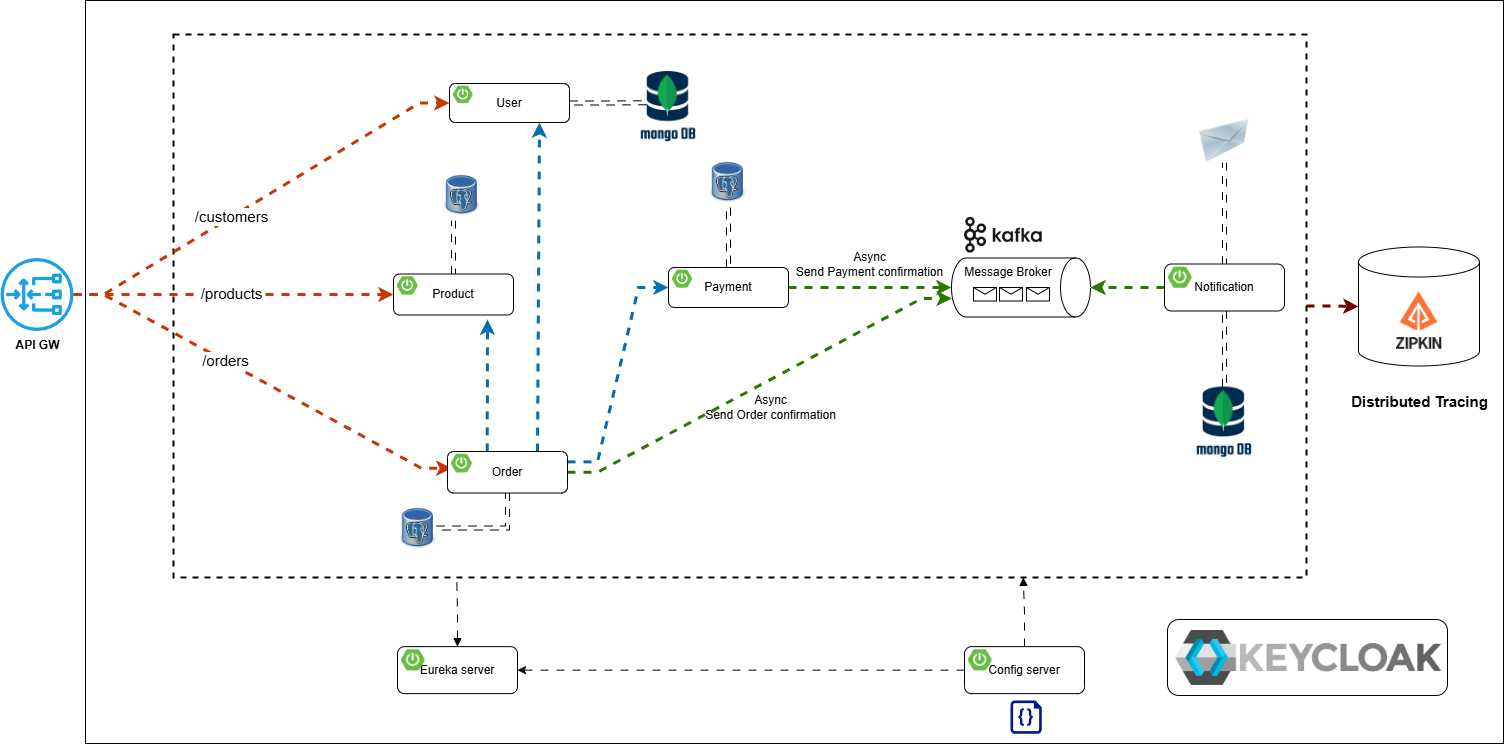

The diagram above was exported from draw.io. Its source (the exported page's mxGraphModel, read from the mxfile embedded in the PNG):
<mxGraphModel dx="1750" dy="928" grid="0" gridSize="10" guides="0" tooltips="1" connect="0" arrows="0" fold="1" page="0" pageScale="1" pageWidth="1169" pageHeight="827" math="0" shadow="0">
  <root>
    <mxCell id="0" />
    <mxCell id="1" parent="0" />
    <mxCell id="xCOBlcEBNlZvq0qhSWPW-67" value="" style="rounded=0;whiteSpace=wrap;html=1;" parent="1" vertex="1">
      <mxGeometry x="175" y="57" width="1418" height="743" as="geometry" />
    </mxCell>
    <mxCell id="xCOBlcEBNlZvq0qhSWPW-52" value="" style="shape=cylinder3;whiteSpace=wrap;html=1;boundedLbl=1;backgroundOutline=1;size=15;" parent="1" vertex="1">
      <mxGeometry x="1448" y="303.5" width="121" height="119" as="geometry" />
    </mxCell>
    <mxCell id="O6HLDK9tNG4gK17g9pfa-21" value="" style="rounded=0;whiteSpace=wrap;html=1;sketch=0;fillColor=none;dashed=1;strokeWidth=2;" parent="1" vertex="1">
      <mxGeometry x="263" y="91" width="1133" height="543" as="geometry" />
    </mxCell>
    <mxCell id="O6HLDK9tNG4gK17g9pfa-33" value="" style="image;html=1;image=img/lib/clip_art/networking/Email_128x128.png;sketch=0;fontSize=15;fillColor=none;" parent="1" vertex="1">
      <mxGeometry x="1288" y="176" width="52" height="43" as="geometry" />
    </mxCell>
    <mxCell id="O6HLDK9tNG4gK17g9pfa-50" value="" style="endArrow=classic;html=1;rounded=0;fontSize=15;endSize=6;strokeWidth=3;strokeColor=#C73500;fillColor=#fa6800;edgeStyle=entityRelationEdgeStyle;flowAnimation=1;entryX=0;entryY=0.5;entryDx=0;entryDy=0;" parent="1" source="O6HLDK9tNG4gK17g9pfa-103" target="xCOBlcEBNlZvq0qhSWPW-1" edge="1">
      <mxGeometry width="50" height="50" relative="1" as="geometry">
        <mxPoint x="267" y="350" as="sourcePoint" />
        <mxPoint x="465.0000000000002" y="161.5" as="targetPoint" />
      </mxGeometry>
    </mxCell>
    <mxCell id="O6HLDK9tNG4gK17g9pfa-59" value="/customers" style="edgeLabel;html=1;align=center;verticalAlign=middle;resizable=0;points=[];fontSize=15;" parent="O6HLDK9tNG4gK17g9pfa-50" vertex="1" connectable="0">
      <mxGeometry x="-0.5046" y="1" relative="1" as="geometry">
        <mxPoint x="62" y="-38" as="offset" />
      </mxGeometry>
    </mxCell>
    <mxCell id="O6HLDK9tNG4gK17g9pfa-51" value="" style="endArrow=classic;html=1;rounded=0;fontSize=15;endSize=6;strokeWidth=3;strokeColor=#C73500;fillColor=#fa6800;edgeStyle=entityRelationEdgeStyle;entryX=0;entryY=0.75;entryDx=0;entryDy=0;flowAnimation=1;" parent="1" source="O6HLDK9tNG4gK17g9pfa-103" target="xCOBlcEBNlZvq0qhSWPW-20" edge="1">
      <mxGeometry width="50" height="50" relative="1" as="geometry">
        <mxPoint x="260.99999999999955" y="353" as="sourcePoint" />
        <mxPoint x="486" y="528.5" as="targetPoint" />
      </mxGeometry>
    </mxCell>
    <mxCell id="O6HLDK9tNG4gK17g9pfa-60" value="/orders" style="edgeLabel;html=1;align=center;verticalAlign=middle;resizable=0;points=[];fontSize=15;" parent="O6HLDK9tNG4gK17g9pfa-51" vertex="1" connectable="0">
      <mxGeometry x="0.2804" y="-3" relative="1" as="geometry">
        <mxPoint x="-88" y="-53" as="offset" />
      </mxGeometry>
    </mxCell>
    <mxCell id="8Op4M2FmP5w4KHeaY0xA-4" style="edgeStyle=orthogonalEdgeStyle;rounded=0;orthogonalLoop=1;jettySize=auto;html=1;strokeWidth=3;fillColor=#fa6800;strokeColor=#C73500;flowAnimation=1;entryX=0;entryY=0.5;entryDx=0;entryDy=0;" parent="1" source="O6HLDK9tNG4gK17g9pfa-103" target="xCOBlcEBNlZvq0qhSWPW-12" edge="1">
      <mxGeometry relative="1" as="geometry">
        <mxPoint x="403" y="351" as="targetPoint" />
      </mxGeometry>
    </mxCell>
    <mxCell id="8Op4M2FmP5w4KHeaY0xA-5" value="/products" style="edgeLabel;html=1;align=center;verticalAlign=middle;resizable=0;points=[];fontSize=15;" parent="8Op4M2FmP5w4KHeaY0xA-4" vertex="1" connectable="0">
      <mxGeometry x="0.2865" y="1" relative="1" as="geometry">
        <mxPoint x="-50" y="-1" as="offset" />
      </mxGeometry>
    </mxCell>
    <mxCell id="Sr1AToIsDmf1QCaqVxD8-1" value="" style="shape=image;verticalLabelPosition=bottom;labelBackgroundColor=default;verticalAlign=top;aspect=fixed;imageAspect=0;image=https://www.opc-router.de/wp-content/uploads/2021/03/mongodb_thumbnail.png;" parent="1" vertex="1">
      <mxGeometry x="1286.12" y="443.5" width="55.76" height="75" as="geometry" />
    </mxCell>
    <mxCell id="8Op4M2FmP5w4KHeaY0xA-1" value="" style="shape=image;verticalLabelPosition=bottom;labelBackgroundColor=default;verticalAlign=top;aspect=fixed;imageAspect=0;image=https://avatars.githubusercontent.com/u/11860887?s=280&amp;v=4;" parent="1" vertex="1">
      <mxGeometry x="1477" y="345.5" width="63" height="63" as="geometry" />
    </mxCell>
    <mxCell id="xCOBlcEBNlZvq0qhSWPW-14" value="" style="shape=image;verticalLabelPosition=bottom;labelBackgroundColor=default;verticalAlign=top;aspect=fixed;imageAspect=0;image=https://static-00.iconduck.com/assets.00/kafka-icon-2048x935-cvu4503l.png;imageBorder=none;perimeterSpacing=0;" parent="1" vertex="1">
      <mxGeometry x="1054" y="274" width="77.75" height="35.5" as="geometry" />
    </mxCell>
    <mxCell id="xCOBlcEBNlZvq0qhSWPW-15" value="Message Broker" style="shape=cylinder3;whiteSpace=wrap;html=1;boundedLbl=1;backgroundOutline=1;size=15;rotation=90;horizontal=0;verticalAlign=top;" parent="1" vertex="1">
      <mxGeometry x="1081" y="274.5" width="59" height="139" as="geometry" />
    </mxCell>
    <mxCell id="xCOBlcEBNlZvq0qhSWPW-25" style="edgeStyle=entityRelationEdgeStyle;rounded=0;orthogonalLoop=1;jettySize=auto;html=1;entryX=0.686;entryY=0.998;entryDx=0;entryDy=0;entryPerimeter=0;fillColor=#60a917;strokeColor=#2D7600;strokeWidth=3;flowAnimation=1;" parent="1" source="xCOBlcEBNlZvq0qhSWPW-19" target="xCOBlcEBNlZvq0qhSWPW-15" edge="1">
      <mxGeometry relative="1" as="geometry" />
    </mxCell>
    <mxCell id="xCOBlcEBNlZvq0qhSWPW-27" style="rounded=0;orthogonalLoop=1;jettySize=auto;html=1;exitX=0.331;exitY=-0.003;exitDx=0;exitDy=0;exitPerimeter=0;strokeWidth=3;fillColor=#1ba1e2;strokeColor=#006EAF;flowAnimation=1;" parent="1" source="xCOBlcEBNlZvq0qhSWPW-19" edge="1">
      <mxGeometry relative="1" as="geometry">
        <mxPoint x="577" y="376" as="targetPoint" />
      </mxGeometry>
    </mxCell>
    <mxCell id="xCOBlcEBNlZvq0qhSWPW-28" style="edgeStyle=entityRelationEdgeStyle;rounded=0;orthogonalLoop=1;jettySize=auto;html=1;entryX=0;entryY=0.5;entryDx=0;entryDy=0;exitX=1;exitY=0.25;exitDx=0;exitDy=0;fillColor=#1ba1e2;strokeColor=#006EAF;strokeWidth=3;flowAnimation=1;" parent="1" source="xCOBlcEBNlZvq0qhSWPW-19" target="xCOBlcEBNlZvq0qhSWPW-9" edge="1">
      <mxGeometry relative="1" as="geometry" />
    </mxCell>
    <mxCell id="xCOBlcEBNlZvq0qhSWPW-30" style="rounded=0;orthogonalLoop=1;jettySize=auto;html=1;entryX=0.5;entryY=1;entryDx=0;entryDy=0;entryPerimeter=0;fillColor=#60a917;strokeColor=#2D7600;strokeWidth=3;flowAnimation=1;" parent="1" source="xCOBlcEBNlZvq0qhSWPW-9" target="xCOBlcEBNlZvq0qhSWPW-15" edge="1">
      <mxGeometry relative="1" as="geometry" />
    </mxCell>
    <mxCell id="xCOBlcEBNlZvq0qhSWPW-31" style="rounded=0;orthogonalLoop=1;jettySize=auto;html=1;exitX=0.75;exitY=0;exitDx=0;exitDy=0;entryX=0.75;entryY=1;entryDx=0;entryDy=0;strokeWidth=3;fillColor=#1ba1e2;strokeColor=#006EAF;flowAnimation=1;" parent="1" source="xCOBlcEBNlZvq0qhSWPW-19" target="xCOBlcEBNlZvq0qhSWPW-1" edge="1">
      <mxGeometry relative="1" as="geometry" />
    </mxCell>
    <mxCell id="xCOBlcEBNlZvq0qhSWPW-35" style="edgeStyle=orthogonalEdgeStyle;rounded=0;orthogonalLoop=1;jettySize=auto;html=1;entryX=0.5;entryY=0;entryDx=0;entryDy=0;entryPerimeter=0;fillColor=#60a917;strokeColor=#2D7600;strokeWidth=3;flowAnimation=1;" parent="1" source="xCOBlcEBNlZvq0qhSWPW-33" target="xCOBlcEBNlZvq0qhSWPW-15" edge="1">
      <mxGeometry relative="1" as="geometry" />
    </mxCell>
    <mxCell id="O6HLDK9tNG4gK17g9pfa-23" value="" style="sketch=0;aspect=fixed;pointerEvents=1;shadow=0;dashed=0;html=1;strokeColor=none;labelPosition=center;verticalLabelPosition=bottom;verticalAlign=top;align=center;fillColor=#00188D;shape=mxgraph.azure.code_file" parent="1" vertex="1">
      <mxGeometry x="1100" y="757" width="31.26" height="33.25" as="geometry" />
    </mxCell>
    <mxCell id="xCOBlcEBNlZvq0qhSWPW-46" value="" style="group" parent="1" vertex="1" connectable="0">
      <mxGeometry x="785.94" y="213" width="50.120000000000005" height="57.64852490606316" as="geometry" />
    </mxCell>
    <mxCell id="xCOBlcEBNlZvq0qhSWPW-47" value="" style="shape=image;verticalLabelPosition=bottom;labelBackgroundColor=default;verticalAlign=top;aspect=fixed;imageAspect=0;image=https://upload.wikimedia.org/wikipedia/commons/thumb/b/ba/Database-postgres.svg/1448px-Database-postgres.svg.png;container=0;" parent="xCOBlcEBNlZvq0qhSWPW-46" vertex="1">
      <mxGeometry x="13.99735211811253" width="36.12264788188748" height="51.04120428447361" as="geometry" />
    </mxCell>
    <mxCell id="xCOBlcEBNlZvq0qhSWPW-49" value="" style="group" parent="1" vertex="1" connectable="0">
      <mxGeometry x="517.94" y="226" width="50.120000000000005" height="57.64852490606316" as="geometry" />
    </mxCell>
    <mxCell id="xCOBlcEBNlZvq0qhSWPW-50" value="" style="shape=image;verticalLabelPosition=bottom;labelBackgroundColor=default;verticalAlign=top;aspect=fixed;imageAspect=0;image=https://upload.wikimedia.org/wikipedia/commons/thumb/b/ba/Database-postgres.svg/1448px-Database-postgres.svg.png;container=0;" parent="xCOBlcEBNlZvq0qhSWPW-49" vertex="1">
      <mxGeometry x="15.99735211811253" width="36.12264788188748" height="51.04120428447361" as="geometry" />
    </mxCell>
    <mxCell id="xCOBlcEBNlZvq0qhSWPW-53" style="edgeStyle=orthogonalEdgeStyle;rounded=0;orthogonalLoop=1;jettySize=auto;html=1;shape=link;flowAnimation=1;" parent="1" source="xCOBlcEBNlZvq0qhSWPW-1" edge="1">
      <mxGeometry relative="1" as="geometry">
        <mxPoint x="735.9973521181128" y="159.24" as="targetPoint" />
      </mxGeometry>
    </mxCell>
    <mxCell id="xCOBlcEBNlZvq0qhSWPW-54" style="edgeStyle=orthogonalEdgeStyle;rounded=0;orthogonalLoop=1;jettySize=auto;html=1;shape=link;flowAnimation=1;" parent="1" source="xCOBlcEBNlZvq0qhSWPW-9" target="xCOBlcEBNlZvq0qhSWPW-47" edge="1">
      <mxGeometry relative="1" as="geometry" />
    </mxCell>
    <mxCell id="xCOBlcEBNlZvq0qhSWPW-55" value="" style="group" parent="1" vertex="1" connectable="0">
      <mxGeometry x="476" y="559" width="50.120000000000005" height="57.64852490606316" as="geometry" />
    </mxCell>
    <mxCell id="xCOBlcEBNlZvq0qhSWPW-56" value="" style="shape=image;verticalLabelPosition=bottom;labelBackgroundColor=default;verticalAlign=top;aspect=fixed;imageAspect=0;image=https://upload.wikimedia.org/wikipedia/commons/thumb/b/ba/Database-postgres.svg/1448px-Database-postgres.svg.png;container=0;" parent="xCOBlcEBNlZvq0qhSWPW-55" vertex="1">
      <mxGeometry x="13.99735211811253" width="36.12264788188748" height="51.04120428447361" as="geometry" />
    </mxCell>
    <mxCell id="xCOBlcEBNlZvq0qhSWPW-58" style="edgeStyle=orthogonalEdgeStyle;rounded=0;orthogonalLoop=1;jettySize=auto;html=1;entryX=1;entryY=0.5;entryDx=0;entryDy=0;exitX=0.5;exitY=1;exitDx=0;exitDy=0;shape=link;flowAnimation=1;" parent="1" source="xCOBlcEBNlZvq0qhSWPW-19" target="xCOBlcEBNlZvq0qhSWPW-56" edge="1">
      <mxGeometry relative="1" as="geometry" />
    </mxCell>
    <mxCell id="xCOBlcEBNlZvq0qhSWPW-59" style="edgeStyle=orthogonalEdgeStyle;rounded=0;orthogonalLoop=1;jettySize=auto;html=1;entryX=0.25;entryY=1;entryDx=0;entryDy=0;shape=link;flowAnimation=1;" parent="1" source="xCOBlcEBNlZvq0qhSWPW-12" target="xCOBlcEBNlZvq0qhSWPW-50" edge="1">
      <mxGeometry relative="1" as="geometry" />
    </mxCell>
    <mxCell id="xCOBlcEBNlZvq0qhSWPW-60" style="edgeStyle=orthogonalEdgeStyle;rounded=0;orthogonalLoop=1;jettySize=auto;html=1;entryX=0.5;entryY=1;entryDx=0;entryDy=0;shape=link;flowAnimation=1;" parent="1" source="xCOBlcEBNlZvq0qhSWPW-33" target="O6HLDK9tNG4gK17g9pfa-33" edge="1">
      <mxGeometry relative="1" as="geometry" />
    </mxCell>
    <mxCell id="xCOBlcEBNlZvq0qhSWPW-61" style="edgeStyle=orthogonalEdgeStyle;rounded=0;orthogonalLoop=1;jettySize=auto;html=1;entryX=0;entryY=0.5;entryDx=0;entryDy=0;entryPerimeter=0;strokeWidth=3;fillColor=#a20025;strokeColor=#6F0000;flowAnimation=1;" parent="1" source="O6HLDK9tNG4gK17g9pfa-21" target="xCOBlcEBNlZvq0qhSWPW-52" edge="1">
      <mxGeometry relative="1" as="geometry" />
    </mxCell>
    <mxCell id="xCOBlcEBNlZvq0qhSWPW-62" value="Distributed Tracing" style="text;html=1;align=center;verticalAlign=middle;resizable=0;points=[];autosize=1;strokeColor=none;fillColor=none;fontStyle=1;fontSize=15;" parent="1" vertex="1">
      <mxGeometry x="1431" y="443" width="155" height="30" as="geometry" />
    </mxCell>
    <mxCell id="O6HLDK9tNG4gK17g9pfa-103" value="&lt;b&gt;API GW&lt;/b&gt;" style="sketch=0;outlineConnect=0;dashed=0;verticalLabelPosition=bottom;verticalAlign=top;align=center;html=1;fontSize=12;fontStyle=0;aspect=fixed;pointerEvents=1;shape=mxgraph.aws4.gateway_load_balancer;labelBackgroundColor=none;labelBorderColor=none;fillColor=#1ba1e2;strokeColor=default;" parent="1" vertex="1">
      <mxGeometry x="90" y="314.5" width="73" height="73" as="geometry" />
    </mxCell>
    <mxCell id="xCOBlcEBNlZvq0qhSWPW-64" style="edgeStyle=orthogonalEdgeStyle;rounded=0;orthogonalLoop=1;jettySize=auto;html=1;entryX=0.5;entryY=0;entryDx=0;entryDy=0;shape=link;flowAnimation=1;" parent="1" source="xCOBlcEBNlZvq0qhSWPW-33" target="Sr1AToIsDmf1QCaqVxD8-1" edge="1">
      <mxGeometry relative="1" as="geometry" />
    </mxCell>
    <mxCell id="xCOBlcEBNlZvq0qhSWPW-65" value="Async&lt;br&gt;Send Order confirmation" style="text;html=1;align=center;verticalAlign=middle;resizable=0;points=[];autosize=1;strokeColor=none;fillColor=none;" parent="1" vertex="1">
      <mxGeometry x="785.94" y="443.5" width="149" height="41" as="geometry" />
    </mxCell>
    <mxCell id="xCOBlcEBNlZvq0qhSWPW-66" value="Async&lt;br&gt;Send Payment confirmation" style="text;html=1;align=center;verticalAlign=middle;resizable=0;points=[];autosize=1;strokeColor=none;fillColor=none;" parent="1" vertex="1">
      <mxGeometry x="876" y="300" width="165" height="41" as="geometry" />
    </mxCell>
    <mxCell id="xCOBlcEBNlZvq0qhSWPW-70" style="edgeStyle=orthogonalEdgeStyle;rounded=0;orthogonalLoop=1;jettySize=auto;html=1;entryX=0.75;entryY=1;entryDx=0;entryDy=0;flowAnimation=1;startArrow=none;startFill=0;endArrow=block;endFill=1;" parent="1" source="xCOBlcEBNlZvq0qhSWPW-37" target="O6HLDK9tNG4gK17g9pfa-21" edge="1">
      <mxGeometry relative="1" as="geometry" />
    </mxCell>
    <mxCell id="xCOBlcEBNlZvq0qhSWPW-71" style="edgeStyle=orthogonalEdgeStyle;rounded=0;orthogonalLoop=1;jettySize=auto;html=1;entryX=0.25;entryY=1;entryDx=0;entryDy=0;flowAnimation=1;startArrow=block;startFill=1;endArrow=none;endFill=0;" parent="1" source="xCOBlcEBNlZvq0qhSWPW-40" target="O6HLDK9tNG4gK17g9pfa-21" edge="1">
      <mxGeometry relative="1" as="geometry" />
    </mxCell>
    <mxCell id="rKu08YaNow4kpiejSnou-1" value="" style="shape=message;html=1;html=1;outlineConnect=0;labelPosition=center;verticalLabelPosition=bottom;align=center;verticalAlign=top;container=0;" parent="1" vertex="1">
      <mxGeometry x="1063" y="344" width="23" height="13.5" as="geometry" />
    </mxCell>
    <mxCell id="rKu08YaNow4kpiejSnou-2" value="" style="shape=message;html=1;html=1;outlineConnect=0;labelPosition=center;verticalLabelPosition=bottom;align=center;verticalAlign=top;container=0;" parent="1" vertex="1">
      <mxGeometry x="1089" y="344" width="23" height="13.5" as="geometry" />
    </mxCell>
    <mxCell id="rKu08YaNow4kpiejSnou-3" value="" style="shape=message;html=1;html=1;outlineConnect=0;labelPosition=center;verticalLabelPosition=bottom;align=center;verticalAlign=top;container=0;" parent="1" vertex="1">
      <mxGeometry x="1116" y="344" width="23" height="13.5" as="geometry" />
    </mxCell>
    <mxCell id="rKu08YaNow4kpiejSnou-4" style="edgeStyle=orthogonalEdgeStyle;rounded=0;orthogonalLoop=1;jettySize=auto;html=1;flowAnimation=1;" parent="1" source="xCOBlcEBNlZvq0qhSWPW-37" target="xCOBlcEBNlZvq0qhSWPW-40" edge="1">
      <mxGeometry relative="1" as="geometry" />
    </mxCell>
    <mxCell id="vR1Pq6dqCtEIYChafSH1-1" value="" style="shape=image;verticalLabelPosition=bottom;labelBackgroundColor=default;verticalAlign=top;aspect=fixed;imageAspect=0;image=https://www.opc-router.de/wp-content/uploads/2021/03/mongodb_thumbnail.png;" parent="1" vertex="1">
      <mxGeometry x="730.1799999999998" y="128" width="55.76" height="75" as="geometry" />
    </mxCell>
    <mxCell id="xCOBlcEBNlZvq0qhSWPW-1" value="User" style="rounded=1;whiteSpace=wrap;html=1;" parent="1" vertex="1">
      <mxGeometry x="539" y="140" width="120" height="39" as="geometry" />
    </mxCell>
    <mxCell id="xCOBlcEBNlZvq0qhSWPW-2" value="" style="shape=image;verticalLabelPosition=bottom;labelBackgroundColor=default;verticalAlign=top;aspect=fixed;imageAspect=0;image=https://images.ctfassets.net/gt6dp23g0g38/5DqlQtFKecFlkqQ8YGDT2p/aa945b648f44dd872e9a1b89f7d203ef/springboot.png;" parent="1" vertex="1">
      <mxGeometry x="543" y="142.6" width="19.538999999999998" height="17.55" as="geometry" />
    </mxCell>
    <mxCell id="xCOBlcEBNlZvq0qhSWPW-12" value="Product" style="rounded=1;whiteSpace=wrap;html=1;" parent="1" vertex="1">
      <mxGeometry x="483" y="330.5" width="120" height="41" as="geometry" />
    </mxCell>
    <mxCell id="xCOBlcEBNlZvq0qhSWPW-13" value="" style="shape=image;verticalLabelPosition=bottom;labelBackgroundColor=default;verticalAlign=top;aspect=fixed;imageAspect=0;image=https://images.ctfassets.net/gt6dp23g0g38/5DqlQtFKecFlkqQ8YGDT2p/aa945b648f44dd872e9a1b89f7d203ef/springboot.png;" parent="1" vertex="1">
      <mxGeometry x="487" y="333.23333333333335" width="20.541" height="18.45" as="geometry" />
    </mxCell>
    <mxCell id="xCOBlcEBNlZvq0qhSWPW-9" value="Payment" style="rounded=1;whiteSpace=wrap;html=1;" parent="1" vertex="1">
      <mxGeometry x="758" y="324" width="120" height="40" as="geometry" />
    </mxCell>
    <mxCell id="xCOBlcEBNlZvq0qhSWPW-10" value="" style="shape=image;verticalLabelPosition=bottom;labelBackgroundColor=default;verticalAlign=top;aspect=fixed;imageAspect=0;image=https://images.ctfassets.net/gt6dp23g0g38/5DqlQtFKecFlkqQ8YGDT2p/aa945b648f44dd872e9a1b89f7d203ef/springboot.png;" parent="1" vertex="1">
      <mxGeometry x="762" y="326.6666666666667" width="20.04" height="18.000000000000004" as="geometry" />
    </mxCell>
    <mxCell id="xCOBlcEBNlZvq0qhSWPW-19" value="Order" style="rounded=1;whiteSpace=wrap;html=1;" parent="1" vertex="1">
      <mxGeometry x="537" y="508" width="120" height="41.5" as="geometry" />
    </mxCell>
    <mxCell id="xCOBlcEBNlZvq0qhSWPW-20" value="" style="shape=image;verticalLabelPosition=bottom;labelBackgroundColor=default;verticalAlign=top;aspect=fixed;imageAspect=0;image=https://images.ctfassets.net/gt6dp23g0g38/5DqlQtFKecFlkqQ8YGDT2p/aa945b648f44dd872e9a1b89f7d203ef/springboot.png;" parent="1" vertex="1">
      <mxGeometry x="541" y="510.76666666666665" width="20.7915" height="18.675" as="geometry" />
    </mxCell>
    <mxCell id="xCOBlcEBNlZvq0qhSWPW-33" value="Notification" style="rounded=1;whiteSpace=wrap;html=1;" parent="1" vertex="1">
      <mxGeometry x="1254" y="320.5" width="120" height="47" as="geometry" />
    </mxCell>
    <mxCell id="xCOBlcEBNlZvq0qhSWPW-34" value="" style="shape=image;verticalLabelPosition=bottom;labelBackgroundColor=default;verticalAlign=top;aspect=fixed;imageAspect=0;image=https://images.ctfassets.net/gt6dp23g0g38/5DqlQtFKecFlkqQ8YGDT2p/aa945b648f44dd872e9a1b89f7d203ef/springboot.png;" parent="1" vertex="1">
      <mxGeometry x="1258" y="323.6333333333333" width="23.546999999999997" height="21.15" as="geometry" />
    </mxCell>
    <mxCell id="xCOBlcEBNlZvq0qhSWPW-40" value="Eureka server" style="rounded=1;whiteSpace=wrap;html=1;" parent="1" vertex="1">
      <mxGeometry x="487" y="703.13" width="120" height="47" as="geometry" />
    </mxCell>
    <mxCell id="xCOBlcEBNlZvq0qhSWPW-41" value="" style="shape=image;verticalLabelPosition=bottom;labelBackgroundColor=default;verticalAlign=top;aspect=fixed;imageAspect=0;image=https://images.ctfassets.net/gt6dp23g0g38/5DqlQtFKecFlkqQ8YGDT2p/aa945b648f44dd872e9a1b89f7d203ef/springboot.png;" parent="1" vertex="1">
      <mxGeometry x="491" y="706.2633333333333" width="23.546999999999997" height="21.15" as="geometry" />
    </mxCell>
    <mxCell id="xCOBlcEBNlZvq0qhSWPW-37" value="Config server" style="rounded=1;whiteSpace=wrap;html=1;" parent="1" vertex="1">
      <mxGeometry x="1054" y="703.13" width="120" height="47" as="geometry" />
    </mxCell>
    <mxCell id="xCOBlcEBNlZvq0qhSWPW-38" value="" style="shape=image;verticalLabelPosition=bottom;labelBackgroundColor=default;verticalAlign=top;aspect=fixed;imageAspect=0;image=https://images.ctfassets.net/gt6dp23g0g38/5DqlQtFKecFlkqQ8YGDT2p/aa945b648f44dd872e9a1b89f7d203ef/springboot.png;" parent="1" vertex="1">
      <mxGeometry x="1058" y="706.2633333333333" width="23.546999999999997" height="21.15" as="geometry" />
    </mxCell>
    <mxCell id="bNjSTTvxawWgUrywEVio-3" value="" style="rounded=1;whiteSpace=wrap;html=1;movable=1;resizable=1;rotatable=1;deletable=1;editable=1;locked=0;connectable=1;" vertex="1" parent="1">
      <mxGeometry x="1257" y="676" width="280" height="76" as="geometry" />
    </mxCell>
    <mxCell id="bNjSTTvxawWgUrywEVio-1" value="" style="shape=image;verticalLabelPosition=bottom;labelBackgroundColor=default;verticalAlign=top;aspect=fixed;imageAspect=0;image=https://upload.wikimedia.org/wikipedia/commons/thumb/b/b4/Logo_of_Keycloak.svg/1280px-Logo_of_Keycloak.svg.png;movable=1;resizable=1;rotatable=1;deletable=1;editable=1;locked=0;connectable=1;" vertex="1" parent="1">
      <mxGeometry x="1265" y="687" width="266.15" height="55" as="geometry" />
    </mxCell>
  </root>
</mxGraphModel>